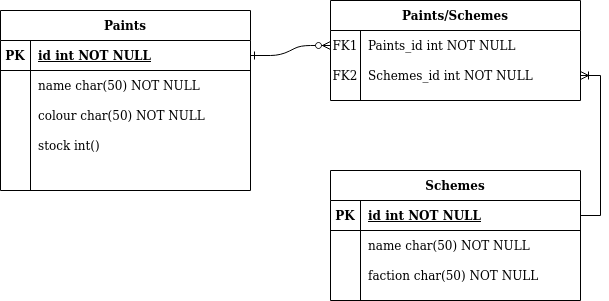

The diagram above was exported from draw.io. Its source (the exported page's mxGraphModel, read from the mxfile embedded in the PNG):
<mxGraphModel dx="798" dy="426" grid="1" gridSize="10" guides="1" tooltips="1" connect="1" arrows="1" fold="1" page="1" pageScale="1" pageWidth="850" pageHeight="1100" math="0" shadow="0" extFonts="Permanent Marker^https://fonts.googleapis.com/css?family=Permanent+Marker">
  <root>
    <mxCell id="0" />
    <mxCell id="1" parent="0" />
    <mxCell id="C-vyLk0tnHw3VtMMgP7b-1" value="" style="edgeStyle=entityRelationEdgeStyle;endArrow=ERzeroToMany;startArrow=ERone;endFill=1;startFill=0;" parent="1" source="C-vyLk0tnHw3VtMMgP7b-24" target="C-vyLk0tnHw3VtMMgP7b-6" edge="1">
      <mxGeometry width="100" height="100" relative="1" as="geometry">
        <mxPoint x="340" y="720" as="sourcePoint" />
        <mxPoint x="440" y="620" as="targetPoint" />
      </mxGeometry>
    </mxCell>
    <mxCell id="C-vyLk0tnHw3VtMMgP7b-13" value="Schemes" style="shape=table;startSize=30;container=1;collapsible=1;childLayout=tableLayout;fixedRows=1;rowLines=0;fontStyle=1;align=center;resizeLast=1;" parent="1" vertex="1">
      <mxGeometry x="450" y="280" width="250" height="130" as="geometry" />
    </mxCell>
    <mxCell id="C-vyLk0tnHw3VtMMgP7b-14" value="" style="shape=partialRectangle;collapsible=0;dropTarget=0;pointerEvents=0;fillColor=none;points=[[0,0.5],[1,0.5]];portConstraint=eastwest;top=0;left=0;right=0;bottom=1;" parent="C-vyLk0tnHw3VtMMgP7b-13" vertex="1">
      <mxGeometry y="30" width="250" height="30" as="geometry" />
    </mxCell>
    <mxCell id="C-vyLk0tnHw3VtMMgP7b-15" value="PK" style="shape=partialRectangle;overflow=hidden;connectable=0;fillColor=none;top=0;left=0;bottom=0;right=0;fontStyle=1;" parent="C-vyLk0tnHw3VtMMgP7b-14" vertex="1">
      <mxGeometry width="30" height="30" as="geometry" />
    </mxCell>
    <mxCell id="C-vyLk0tnHw3VtMMgP7b-16" value="id int NOT NULL " style="shape=partialRectangle;overflow=hidden;connectable=0;fillColor=none;top=0;left=0;bottom=0;right=0;align=left;spacingLeft=6;fontStyle=5;" parent="C-vyLk0tnHw3VtMMgP7b-14" vertex="1">
      <mxGeometry x="30" width="220" height="30" as="geometry" />
    </mxCell>
    <mxCell id="C-vyLk0tnHw3VtMMgP7b-17" value="" style="shape=partialRectangle;collapsible=0;dropTarget=0;pointerEvents=0;fillColor=none;points=[[0,0.5],[1,0.5]];portConstraint=eastwest;top=0;left=0;right=0;bottom=0;" parent="C-vyLk0tnHw3VtMMgP7b-13" vertex="1">
      <mxGeometry y="60" width="250" height="30" as="geometry" />
    </mxCell>
    <mxCell id="C-vyLk0tnHw3VtMMgP7b-18" value="" style="shape=partialRectangle;overflow=hidden;connectable=0;fillColor=none;top=0;left=0;bottom=0;right=0;" parent="C-vyLk0tnHw3VtMMgP7b-17" vertex="1">
      <mxGeometry width="30" height="30" as="geometry" />
    </mxCell>
    <mxCell id="C-vyLk0tnHw3VtMMgP7b-19" value="name char(50) NOT NULL" style="shape=partialRectangle;overflow=hidden;connectable=0;fillColor=none;top=0;left=0;bottom=0;right=0;align=left;spacingLeft=6;" parent="C-vyLk0tnHw3VtMMgP7b-17" vertex="1">
      <mxGeometry x="30" width="220" height="30" as="geometry" />
    </mxCell>
    <mxCell id="C-vyLk0tnHw3VtMMgP7b-20" value="" style="shape=partialRectangle;collapsible=0;dropTarget=0;pointerEvents=0;fillColor=none;points=[[0,0.5],[1,0.5]];portConstraint=eastwest;top=0;left=0;right=0;bottom=0;" parent="C-vyLk0tnHw3VtMMgP7b-13" vertex="1">
      <mxGeometry y="90" width="250" height="30" as="geometry" />
    </mxCell>
    <mxCell id="C-vyLk0tnHw3VtMMgP7b-21" value="" style="shape=partialRectangle;overflow=hidden;connectable=0;fillColor=none;top=0;left=0;bottom=0;right=0;" parent="C-vyLk0tnHw3VtMMgP7b-20" vertex="1">
      <mxGeometry width="30" height="30" as="geometry" />
    </mxCell>
    <mxCell id="C-vyLk0tnHw3VtMMgP7b-22" value="faction char(50) NOT NULL" style="shape=partialRectangle;overflow=hidden;connectable=0;fillColor=none;top=0;left=0;bottom=0;right=0;align=left;spacingLeft=6;" parent="C-vyLk0tnHw3VtMMgP7b-20" vertex="1">
      <mxGeometry x="30" width="220" height="30" as="geometry" />
    </mxCell>
    <mxCell id="C-vyLk0tnHw3VtMMgP7b-23" value="Paints" style="shape=table;startSize=30;container=1;collapsible=1;childLayout=tableLayout;fixedRows=1;rowLines=0;fontStyle=1;align=center;resizeLast=1;" parent="1" vertex="1">
      <mxGeometry x="120" y="120" width="250" height="180" as="geometry" />
    </mxCell>
    <mxCell id="C-vyLk0tnHw3VtMMgP7b-24" value="" style="shape=partialRectangle;collapsible=0;dropTarget=0;pointerEvents=0;fillColor=none;points=[[0,0.5],[1,0.5]];portConstraint=eastwest;top=0;left=0;right=0;bottom=1;" parent="C-vyLk0tnHw3VtMMgP7b-23" vertex="1">
      <mxGeometry y="30" width="250" height="30" as="geometry" />
    </mxCell>
    <mxCell id="C-vyLk0tnHw3VtMMgP7b-25" value="PK" style="shape=partialRectangle;overflow=hidden;connectable=0;fillColor=none;top=0;left=0;bottom=0;right=0;fontStyle=1;" parent="C-vyLk0tnHw3VtMMgP7b-24" vertex="1">
      <mxGeometry width="30" height="30" as="geometry" />
    </mxCell>
    <mxCell id="C-vyLk0tnHw3VtMMgP7b-26" value="id int NOT NULL " style="shape=partialRectangle;overflow=hidden;connectable=0;fillColor=none;top=0;left=0;bottom=0;right=0;align=left;spacingLeft=6;fontStyle=5;" parent="C-vyLk0tnHw3VtMMgP7b-24" vertex="1">
      <mxGeometry x="30" width="220" height="30" as="geometry" />
    </mxCell>
    <mxCell id="C-vyLk0tnHw3VtMMgP7b-27" value="" style="shape=partialRectangle;collapsible=0;dropTarget=0;pointerEvents=0;fillColor=none;points=[[0,0.5],[1,0.5]];portConstraint=eastwest;top=0;left=0;right=0;bottom=0;" parent="C-vyLk0tnHw3VtMMgP7b-23" vertex="1">
      <mxGeometry y="60" width="250" height="30" as="geometry" />
    </mxCell>
    <mxCell id="C-vyLk0tnHw3VtMMgP7b-28" value="" style="shape=partialRectangle;overflow=hidden;connectable=0;fillColor=none;top=0;left=0;bottom=0;right=0;" parent="C-vyLk0tnHw3VtMMgP7b-27" vertex="1">
      <mxGeometry width="30" height="30" as="geometry" />
    </mxCell>
    <mxCell id="C-vyLk0tnHw3VtMMgP7b-29" value="name char(50) NOT NULL" style="shape=partialRectangle;overflow=hidden;connectable=0;fillColor=none;top=0;left=0;bottom=0;right=0;align=left;spacingLeft=6;" parent="C-vyLk0tnHw3VtMMgP7b-27" vertex="1">
      <mxGeometry x="30" width="220" height="30" as="geometry" />
    </mxCell>
    <mxCell id="z7a8-InCvPn4SKWGiP7P-1" value="colour char(50) NOT NULL" style="shape=partialRectangle;overflow=hidden;connectable=0;fillColor=none;top=0;left=0;bottom=0;right=0;align=left;spacingLeft=6;" vertex="1" parent="1">
      <mxGeometry x="150" y="210" width="220" height="30" as="geometry" />
    </mxCell>
    <mxCell id="z7a8-InCvPn4SKWGiP7P-2" value="stock int()" style="shape=partialRectangle;overflow=hidden;connectable=0;fillColor=none;top=0;left=0;bottom=0;right=0;align=left;spacingLeft=6;" vertex="1" parent="1">
      <mxGeometry x="150" y="240" width="220" height="30" as="geometry" />
    </mxCell>
    <mxCell id="z7a8-InCvPn4SKWGiP7P-3" value="FK2" style="shape=partialRectangle;overflow=hidden;connectable=0;fillColor=none;top=0;left=0;bottom=0;right=0;" vertex="1" parent="1">
      <mxGeometry x="450" y="170" width="30" height="30" as="geometry" />
    </mxCell>
    <mxCell id="C-vyLk0tnHw3VtMMgP7b-2" value="Paints/Schemes" style="shape=table;startSize=30;container=1;collapsible=1;childLayout=tableLayout;fixedRows=1;rowLines=0;fontStyle=1;align=center;resizeLast=1;" parent="1" vertex="1">
      <mxGeometry x="450" y="110" width="250" height="100" as="geometry" />
    </mxCell>
    <mxCell id="C-vyLk0tnHw3VtMMgP7b-6" value="" style="shape=partialRectangle;collapsible=0;dropTarget=0;pointerEvents=0;fillColor=none;points=[[0,0.5],[1,0.5]];portConstraint=eastwest;top=0;left=0;right=0;bottom=0;" parent="C-vyLk0tnHw3VtMMgP7b-2" vertex="1">
      <mxGeometry y="30" width="250" height="30" as="geometry" />
    </mxCell>
    <mxCell id="C-vyLk0tnHw3VtMMgP7b-7" value="FK1" style="shape=partialRectangle;overflow=hidden;connectable=0;fillColor=none;top=0;left=0;bottom=0;right=0;" parent="C-vyLk0tnHw3VtMMgP7b-6" vertex="1">
      <mxGeometry width="30" height="30" as="geometry" />
    </mxCell>
    <mxCell id="C-vyLk0tnHw3VtMMgP7b-8" value="Paints_id int NOT NULL" style="shape=partialRectangle;overflow=hidden;connectable=0;fillColor=none;top=0;left=0;bottom=0;right=0;align=left;spacingLeft=6;" parent="C-vyLk0tnHw3VtMMgP7b-6" vertex="1">
      <mxGeometry x="30" width="220" height="30" as="geometry" />
    </mxCell>
    <mxCell id="C-vyLk0tnHw3VtMMgP7b-9" value="" style="shape=partialRectangle;collapsible=0;dropTarget=0;pointerEvents=0;fillColor=none;points=[[0,0.5],[1,0.5]];portConstraint=eastwest;top=0;left=0;right=0;bottom=0;" parent="C-vyLk0tnHw3VtMMgP7b-2" vertex="1">
      <mxGeometry y="60" width="250" height="30" as="geometry" />
    </mxCell>
    <mxCell id="C-vyLk0tnHw3VtMMgP7b-10" value="" style="shape=partialRectangle;overflow=hidden;connectable=0;fillColor=none;top=0;left=0;bottom=0;right=0;" parent="C-vyLk0tnHw3VtMMgP7b-9" vertex="1">
      <mxGeometry width="30" height="30" as="geometry" />
    </mxCell>
    <mxCell id="C-vyLk0tnHw3VtMMgP7b-11" value="Schemes_id int NOT NULL" style="shape=partialRectangle;overflow=hidden;connectable=0;fillColor=none;top=0;left=0;bottom=0;right=0;align=left;spacingLeft=6;" parent="C-vyLk0tnHw3VtMMgP7b-9" vertex="1">
      <mxGeometry x="30" width="220" height="30" as="geometry" />
    </mxCell>
    <mxCell id="z7a8-InCvPn4SKWGiP7P-4" style="edgeStyle=orthogonalEdgeStyle;rounded=0;orthogonalLoop=1;jettySize=auto;html=1;exitX=1;exitY=0.5;exitDx=0;exitDy=0;endArrow=ERoneToMany;endFill=0;" edge="1" parent="1" source="C-vyLk0tnHw3VtMMgP7b-14" target="C-vyLk0tnHw3VtMMgP7b-9">
      <mxGeometry relative="1" as="geometry" />
    </mxCell>
  </root>
</mxGraphModel>